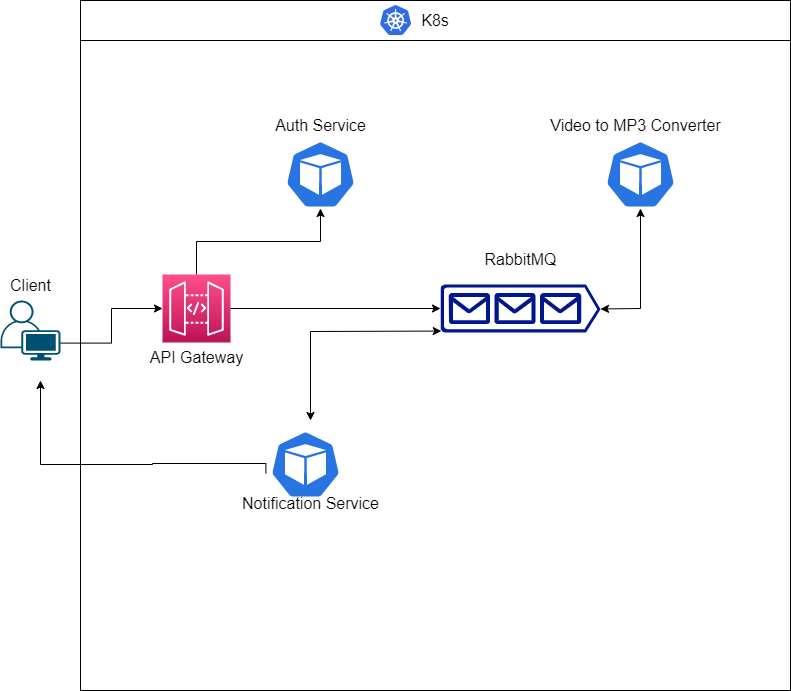

The diagram above was exported from draw.io. Its source (the exported page's mxGraphModel, read from the mxfile embedded in the PNG):
<mxGraphModel dx="918" dy="1341" grid="1" gridSize="10" guides="1" tooltips="1" connect="1" arrows="1" fold="1" page="1" pageScale="1" pageWidth="850" pageHeight="1100" math="0" shadow="0">
  <root>
    <mxCell id="0" />
    <mxCell id="1" parent="0" />
    <mxCell id="0EJzYtZAIDJzumX752-_-8" value="" style="rounded=0;whiteSpace=wrap;html=1;movable=0;resizable=0;rotatable=0;deletable=0;editable=0;connectable=0;" vertex="1" parent="1">
      <mxGeometry x="150" y="20" width="710" height="690" as="geometry" />
    </mxCell>
    <mxCell id="0EJzYtZAIDJzumX752-_-19" style="edgeStyle=orthogonalEdgeStyle;rounded=0;orthogonalLoop=1;jettySize=auto;html=1;exitX=0.5;exitY=0;exitDx=0;exitDy=0;exitPerimeter=0;fontSize=16;" edge="1" parent="1" source="0EJzYtZAIDJzumX752-_-1" target="0EJzYtZAIDJzumX752-_-3">
      <mxGeometry relative="1" as="geometry" />
    </mxCell>
    <mxCell id="0EJzYtZAIDJzumX752-_-1" value="" style="sketch=0;points=[[0,0,0],[0.25,0,0],[0.5,0,0],[0.75,0,0],[1,0,0],[0,1,0],[0.25,1,0],[0.5,1,0],[0.75,1,0],[1,1,0],[0,0.25,0],[0,0.5,0],[0,0.75,0],[1,0.25,0],[1,0.5,0],[1,0.75,0]];outlineConnect=0;fontColor=#232F3E;gradientColor=#FF4F8B;gradientDirection=north;fillColor=#BC1356;strokeColor=#ffffff;dashed=0;verticalLabelPosition=bottom;verticalAlign=top;align=center;html=1;fontSize=12;fontStyle=0;aspect=fixed;shape=mxgraph.aws4.resourceIcon;resIcon=mxgraph.aws4.api_gateway;" vertex="1" parent="1">
      <mxGeometry x="232" y="294" width="68" height="68" as="geometry" />
    </mxCell>
    <mxCell id="0EJzYtZAIDJzumX752-_-3" value="" style="sketch=0;html=1;dashed=0;whitespace=wrap;fillColor=#2875E2;strokeColor=#ffffff;points=[[0.005,0.63,0],[0.1,0.2,0],[0.9,0.2,0],[0.5,0,0],[0.995,0.63,0],[0.72,0.99,0],[0.5,1,0],[0.28,0.99,0]];verticalLabelPosition=bottom;align=center;verticalAlign=top;shape=mxgraph.kubernetes.icon;prIcon=pod" vertex="1" parent="1">
      <mxGeometry x="350" y="160" width="80" height="68" as="geometry" />
    </mxCell>
    <mxCell id="0EJzYtZAIDJzumX752-_-26" style="edgeStyle=orthogonalEdgeStyle;rounded=0;orthogonalLoop=1;jettySize=auto;html=1;exitX=0.005;exitY=0.63;exitDx=0;exitDy=0;exitPerimeter=0;fontSize=16;" edge="1" parent="1" source="0EJzYtZAIDJzumX752-_-4">
      <mxGeometry relative="1" as="geometry">
        <mxPoint x="110" y="400" as="targetPoint" />
        <Array as="points">
          <mxPoint x="222" y="483" />
          <mxPoint x="222" y="484" />
        </Array>
      </mxGeometry>
    </mxCell>
    <mxCell id="0EJzYtZAIDJzumX752-_-4" value="" style="sketch=0;html=1;dashed=0;whitespace=wrap;fillColor=#2875E2;strokeColor=#ffffff;points=[[0.005,0.63,0],[0.1,0.2,0],[0.9,0.2,0],[0.5,0,0],[0.995,0.63,0],[0.72,0.99,0],[0.5,1,0],[0.28,0.99,0]];verticalLabelPosition=bottom;align=center;verticalAlign=top;shape=mxgraph.kubernetes.icon;prIcon=pod" vertex="1" parent="1">
      <mxGeometry x="335" y="450" width="80" height="68" as="geometry" />
    </mxCell>
    <mxCell id="0EJzYtZAIDJzumX752-_-7" value="" style="sketch=0;html=1;dashed=0;whitespace=wrap;fillColor=#2875E2;strokeColor=#ffffff;points=[[0.005,0.63,0],[0.1,0.2,0],[0.9,0.2,0],[0.5,0,0],[0.995,0.63,0],[0.72,0.99,0],[0.5,1,0],[0.28,0.99,0]];verticalLabelPosition=bottom;align=center;verticalAlign=top;shape=mxgraph.kubernetes.icon;prIcon=pod" vertex="1" parent="1">
      <mxGeometry x="670" y="160" width="80" height="68" as="geometry" />
    </mxCell>
    <mxCell id="0EJzYtZAIDJzumX752-_-9" value="&lt;font style=&quot;font-size: 16px;&quot;&gt;K8s&lt;/font&gt;" style="rounded=0;whiteSpace=wrap;html=1;movable=0;resizable=0;rotatable=0;deletable=0;editable=0;connectable=0;" vertex="1" parent="1">
      <mxGeometry x="150" y="20" width="710" height="40" as="geometry" />
    </mxCell>
    <mxCell id="0EJzYtZAIDJzumX752-_-6" value="" style="sketch=0;aspect=fixed;html=1;points=[];align=center;image;fontSize=12;image=img/lib/mscae/Kubernetes.svg;" vertex="1" parent="1">
      <mxGeometry x="450" y="25" width="31.25" height="30" as="geometry" />
    </mxCell>
    <mxCell id="0EJzYtZAIDJzumX752-_-11" value="" style="sketch=0;aspect=fixed;pointerEvents=1;shadow=0;dashed=0;html=1;strokeColor=none;labelPosition=center;verticalLabelPosition=bottom;verticalAlign=top;align=center;fillColor=#00188D;shape=mxgraph.azure.queue_generic;fontSize=16;" vertex="1" parent="1">
      <mxGeometry x="510" y="304" width="160" height="48" as="geometry" />
    </mxCell>
    <mxCell id="0EJzYtZAIDJzumX752-_-15" value="" style="endArrow=classic;startArrow=classic;html=1;rounded=0;fontSize=16;entryX=0.005;entryY=0.97;entryDx=0;entryDy=0;entryPerimeter=0;" edge="1" parent="1" target="0EJzYtZAIDJzumX752-_-11">
      <mxGeometry width="50" height="50" relative="1" as="geometry">
        <mxPoint x="380" y="440" as="sourcePoint" />
        <mxPoint x="430" y="390" as="targetPoint" />
        <Array as="points">
          <mxPoint x="380" y="351" />
        </Array>
      </mxGeometry>
    </mxCell>
    <mxCell id="0EJzYtZAIDJzumX752-_-16" value="Notification Service" style="text;html=1;align=center;verticalAlign=middle;resizable=0;points=[];autosize=1;strokeColor=none;fillColor=none;fontSize=16;" vertex="1" parent="1">
      <mxGeometry x="300" y="508" width="160" height="30" as="geometry" />
    </mxCell>
    <mxCell id="0EJzYtZAIDJzumX752-_-17" value="Auth Service" style="text;html=1;align=center;verticalAlign=middle;resizable=0;points=[];autosize=1;strokeColor=none;fillColor=none;fontSize=16;" vertex="1" parent="1">
      <mxGeometry x="335" y="130" width="110" height="30" as="geometry" />
    </mxCell>
    <mxCell id="0EJzYtZAIDJzumX752-_-20" value="" style="endArrow=classic;html=1;rounded=0;fontSize=16;entryX=0;entryY=0.5;entryDx=0;entryDy=0;entryPerimeter=0;exitX=1;exitY=0.5;exitDx=0;exitDy=0;exitPerimeter=0;" edge="1" parent="1" source="0EJzYtZAIDJzumX752-_-1" target="0EJzYtZAIDJzumX752-_-11">
      <mxGeometry width="50" height="50" relative="1" as="geometry">
        <mxPoint x="300" y="320" as="sourcePoint" />
        <mxPoint x="350" y="270" as="targetPoint" />
      </mxGeometry>
    </mxCell>
    <mxCell id="0EJzYtZAIDJzumX752-_-21" value="API Gateway" style="text;html=1;align=center;verticalAlign=middle;resizable=0;points=[];autosize=1;strokeColor=none;fillColor=none;fontSize=16;" vertex="1" parent="1">
      <mxGeometry x="206" y="362" width="120" height="30" as="geometry" />
    </mxCell>
    <mxCell id="0EJzYtZAIDJzumX752-_-22" value="Video to MP3 Converter" style="text;html=1;align=center;verticalAlign=middle;resizable=0;points=[];autosize=1;strokeColor=none;fillColor=none;fontSize=16;" vertex="1" parent="1">
      <mxGeometry x="610" y="130" width="190" height="30" as="geometry" />
    </mxCell>
    <mxCell id="0EJzYtZAIDJzumX752-_-23" value="RabbitMQ&lt;br&gt;" style="text;html=1;align=center;verticalAlign=middle;resizable=0;points=[];autosize=1;strokeColor=none;fillColor=none;fontSize=16;" vertex="1" parent="1">
      <mxGeometry x="540" y="264" width="100" height="30" as="geometry" />
    </mxCell>
    <mxCell id="0EJzYtZAIDJzumX752-_-24" value="" style="endArrow=classic;startArrow=classic;html=1;rounded=0;fontSize=16;entryX=0.5;entryY=1;entryDx=0;entryDy=0;entryPerimeter=0;exitX=1;exitY=0.51;exitDx=0;exitDy=0;exitPerimeter=0;" edge="1" parent="1" source="0EJzYtZAIDJzumX752-_-11" target="0EJzYtZAIDJzumX752-_-7">
      <mxGeometry width="50" height="50" relative="1" as="geometry">
        <mxPoint x="410" y="640" as="sourcePoint" />
        <mxPoint x="460" y="590" as="targetPoint" />
        <Array as="points">
          <mxPoint x="710" y="328" />
        </Array>
      </mxGeometry>
    </mxCell>
    <mxCell id="0EJzYtZAIDJzumX752-_-29" style="edgeStyle=orthogonalEdgeStyle;rounded=0;orthogonalLoop=1;jettySize=auto;html=1;exitX=1;exitY=0.71;exitDx=0;exitDy=0;exitPerimeter=0;entryX=0;entryY=0.5;entryDx=0;entryDy=0;entryPerimeter=0;fontSize=16;" edge="1" parent="1" source="0EJzYtZAIDJzumX752-_-27" target="0EJzYtZAIDJzumX752-_-1">
      <mxGeometry relative="1" as="geometry" />
    </mxCell>
    <mxCell id="0EJzYtZAIDJzumX752-_-27" value="" style="points=[[0.35,0,0],[0.98,0.51,0],[1,0.71,0],[0.67,1,0],[0,0.795,0],[0,0.65,0]];verticalLabelPosition=bottom;sketch=0;html=1;verticalAlign=top;aspect=fixed;align=center;pointerEvents=1;shape=mxgraph.cisco19.user;fillColor=#005073;strokeColor=none;fontSize=16;" vertex="1" parent="1">
      <mxGeometry x="70" y="320" width="60" height="60" as="geometry" />
    </mxCell>
    <mxCell id="0EJzYtZAIDJzumX752-_-28" value="Client" style="text;html=1;align=center;verticalAlign=middle;resizable=0;points=[];autosize=1;strokeColor=none;fillColor=none;fontSize=16;" vertex="1" parent="1">
      <mxGeometry x="70" y="290" width="60" height="30" as="geometry" />
    </mxCell>
  </root>
</mxGraphModel>